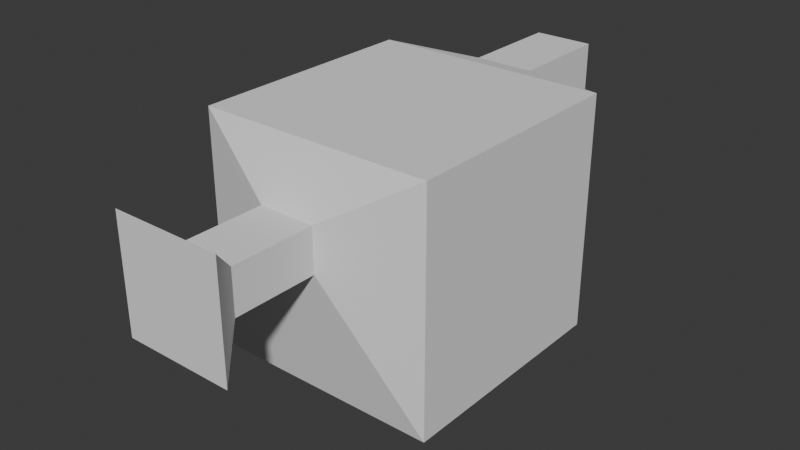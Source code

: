 # Source: watering_can.blend  (saved by Blender 4.2.66; exported with 4.5.12 LTS)
import bpy
from mathutils import Matrix  # noqa: F401  (used for matrix-valued properties, if any)

bpy.ops.wm.read_factory_settings(use_empty=True)
scene = bpy.context.scene
scene.name = 'Scene'

# ---- collections
col_collection = bpy.data.collections.new('Collection'); scene.collection.children.link(col_collection)

# ---- world
world_world = bpy.data.worlds.new('World'); scene.world = world_world
world_world.use_nodes = True; world_world.node_tree.nodes.clear()
_N = world_world.node_tree.nodes; _L = world_world.node_tree.links
n0 = _N.new('ShaderNodeOutputWorld'); n0.name = 'World Output'; n0.location = (300, 300)
n1 = _N.new('ShaderNodeBackground'); n1.name = 'Background'; n1.location = (10, 300)
n1.inputs[0].default_value = (0.05088, 0.05088, 0.05088, 1.0)
_L.new(n1.outputs[0], n0.inputs[0])
n0.is_active_output = True
world_world.color = (0.05088, 0.05088, 0.05088)
world_world.sun_shadow_jitter_overblur = 0.0

# ---- meshes
me_cube_002 = bpy.data.meshes.new('Cube.002')
me_cube_002.from_pydata([(-0.8037, -0.8037, -0.7383), (-0.8037, -0.8037, 0.8692), (-0.8037, 0.8037, -0.7383), (-0.8037, 0.8037, 0.8692), (0.8037, -0.8037, -0.7383), (0.8037, -0.8037, 0.8692), (0.8037, 0.8037, -0.7383), (0.8037, 0.8037, 0.8692), (0.1917, -1.0, 0.2013), (-0.1917, -1.0, 0.2013), (0.1917, -1.0, 0.5), (-0.1917, -1.0, 0.5), (0.1917, -1.574, 0.2013), (-0.1917, -1.574, 0.2013), (0.1917, -1.574, 0.5), (-0.1917, -1.574, 0.5), (0.3689, -1.81, -0.02974), (-0.3689, -1.81, -0.02974), (0.3689, -1.81, 0.7311), (-0.3689, -1.81, 0.7311), (-0.2011, 1.0, 0.8214), (-0.2011, 1.0, 0.5468), (-0.2011, 1.0, -0.1411), (-0.2011, 1.0, -0.4157), (0.2011, 1.0, 0.8214), (0.2011, 1.0, 0.5468), (0.2011, 1.0, -0.1411), (0.2011, 1.0, -0.4157), (-0.2011, 1.714, 0.8214), (-0.2011, 1.714, -0.4157), (0.2011, 1.714, 0.8214), (0.2011, 1.714, -0.4157), (-0.2011, 1.401, 0.5468), (0.2011, 1.401, 0.5468), (0.2011, 1.401, -0.1411), (-0.2011, 1.401, -0.1411)], [], [(6, 4, 0, 2), (1, 3, 2, 0), (18, 19, 17, 16), (8, 12, 13, 9), (14, 18, 16, 12), (11, 15, 14, 10), (10, 14, 12, 8), (15, 19, 18, 14), (23, 29, 31, 27), (13, 17, 19, 15), (12, 16, 17, 13), (21, 32, 33, 25), (35, 34, 33, 32), (29, 28, 30, 31), (21, 25, 26, 22), (9, 13, 15, 11), (7, 5, 4, 6), (3, 1, 5, 7), (4, 8, 9, 0), (5, 1, 0, 9, 11, 10, 8, 4), (3, 7, 24, 20), (24, 30, 28, 20), (26, 25, 24, 7, 6, 2, 3, 20, 21, 22, 23, 27), (27, 31, 30, 24, 25, 33, 34, 26), (26, 34, 35, 22), (35, 32, 21, 20, 28, 29, 23, 22)])
_uv = me_cube_002.uv_layers.new(name='UVMap')
_uv.uv.foreach_set('vector', [0.375, 0.5, 0.375, 0.75, 0.125, 0.75, 0.125, 0.5, 0.625, 0.0, 0.625, 0.25, 0.375, 0.25, 0.375, 0.0, 0.5625, 0.8333, 0.5625, 0.9167, 0.5, 0.9167, 0.5, 0.8333, 0.5, 0.8333, 0.5, 0.8333, 0.5, 0.9167, 0.5, 0.9167, 0.5625, 0.8333, 0.5625, 0.8333, 0.5, 0.8333, 0.5, 0.8333, 0.5625, 0.9167, 0.5625, 0.9167, 0.5625, 0.8333, 0.5625, 0.8333, 0.5625, 0.8333, 0.5625, 0.8333, 0.5, 0.8333, 0.5, 0.8333, 0.5625, 0.9167, 0.5625, 0.9167, 0.5625, 0.8333, 0.5625, 0.8333, 0.425, 0.3333, 0.425, 0.3333, 0.425, 0.4167, 0.425, 0.4167, 0.5, 0.9167, 0.5, 0.9167, 0.5625, 0.9167, 0.5625, 0.9167, 0.5, 0.8333, 0.5, 0.8333, 0.5, 0.9167, 0.5, 0.9167, 0.525, 0.3333, 0.525, 0.3333, 0.525, 0.4167, 0.525, 0.4167, 0.475, 0.3333, 0.475, 0.4167, 0.525, 0.4167, 0.525, 0.3333, 0.425, 0.3333, 0.575, 0.3333, 0.575, 0.4167, 0.425, 0.4167, 0.525, 0.3333, 0.525, 0.4167, 0.475, 0.4167, 0.475, 0.3333, 0.5, 0.9167, 0.5, 0.9167, 0.5625, 0.9167, 0.5625, 0.9167, 0.625, 0.5, 0.625, 0.75, 0.375, 0.75, 0.375, 0.5, 0.875, 0.5, 0.875, 0.75, 0.625, 0.75, 0.625, 0.5, 0.375, 0.75, 0.5, 0.8333, 0.5, 0.9167, 0.375, 1.0, 0.625, 0.75, 0.625, 1.0, 0.375, 1.0, 0.5, 0.9167, 0.5625, 0.9167, 0.5625, 0.8333, 0.5, 0.8333, 0.375, 0.75, 0.625, 0.25, 0.625, 0.5, 0.575, 0.4167, 0.575, 0.3333, 0.575, 0.4167, 0.575, 0.4167, 0.575, 0.3333, 0.575, 0.3333, 0.475, 0.4167, 0.525, 0.4167, 0.575, 0.4167, 0.625, 0.5, 0.375, 0.5, 0.375, 0.25, 0.625, 0.25, 0.575, 0.3333, 0.525, 0.3333, 0.475, 0.3333, 0.425, 0.3333, 0.425, 0.4167, 0.425, 0.4167, 0.425, 0.4167, 0.575, 0.4167, 0.575, 0.4167, 0.525, 0.4167, 0.525, 0.4167, 0.475, 0.4167, 0.475, 0.4167, 0.475, 0.4167, 0.475, 0.4167, 0.475, 0.3333, 0.475, 0.3333, 0.475, 0.3333, 0.525, 0.3333, 0.525, 0.3333, 0.575, 0.3333, 0.575, 0.3333, 0.425, 0.3333, 0.425, 0.3333, 0.475, 0.3333])
me_cube_002.update()

# ---- objects
ob_cube = bpy.data.objects.new('Cube', me_cube_002)

# ---- transforms, parenting, visibility, modifiers, constraints
ob_cube.location = (0.0, 0.0, 0.0)

# ---- collection membership
col_collection.objects.link(ob_cube)

# ---- scene / render settings (as saved in the file)
scene.frame_start = 1; scene.frame_end = 250; scene.frame_set(1)
scene.render.engine = 'BLENDER_EEVEE_NEXT'
bpy.context.view_layer.update()

# ---- added for rendering (the .blend has no active camera and no usable light): camera, sun
cam_auto = bpy.data.cameras.new('AutoCamera')
cam_auto.lens = 50.0
cam_auto.sensor_width = 36.0
cam_auto.clip_end = 1000.0
ob_auto_camera = bpy.data.objects.new('AutoCamera', cam_auto)
scene.collection.objects.link(ob_auto_camera)
ob_auto_camera.location = (3.88006, -4.70359, 3.16946)
ob_auto_camera.rotation_euler = (1.09748, -7.21219e-08, 0.694738)
scene.camera = ob_auto_camera
light_auto_sun = bpy.data.lights.new('AutoSun', 'SUN')
light_auto_sun.energy = 3.0
light_auto_sun.angle = 0.0523599
ob_auto_sun = bpy.data.objects.new('AutoSun', light_auto_sun)
scene.collection.objects.link(ob_auto_sun)
ob_auto_sun.rotation_euler = (0.872665, 0.174533, 0.523599)
bpy.context.view_layer.update()
